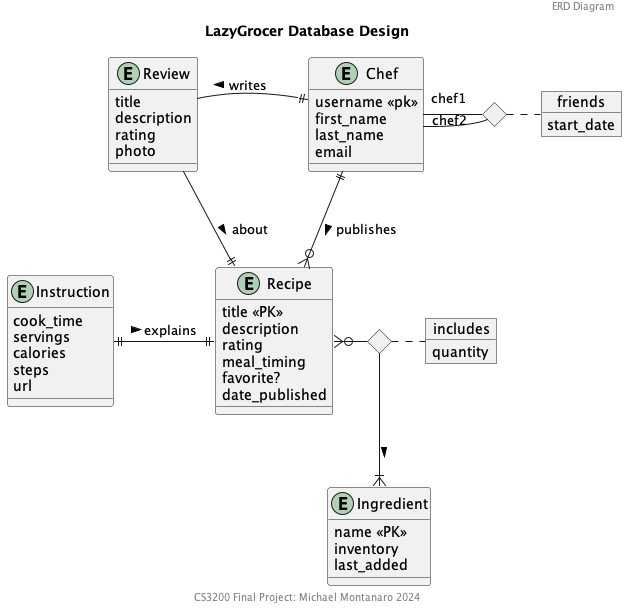

The diagram above was rendered by PlantUML. Its source (embedded in the PNG):
@startuml LazyGrozerERDdiagram

header ERD Diagram
title LazyGrocer Database Design
footer CS3200 Final Project: Michael Montanaro 2024

entity Recipe {
    title <<PK>> 
    description
    rating
    meal_timing
    favorite?
    date_published
}

entity Instruction {
    cook_time
    servings
    calories
    steps
    url
}

entity Ingredient {
    name <<PK>>
    inventory
    last_added
}

entity Chef {
    username <<pk>>
    first_name
    last_name
    email
}

object includes {
    quantity
}
diamond DIncludes

object friends {
    start_date
}
diamond DFriends

entity Review {
    title 
    description 
    rating
    photo
}

Recipe }o- DIncludes
DIncludes --|{ Ingredient: >
DIncludes . includes
Chef ||--o{ Recipe: publishes >
Chef "chef2" - DFriends
DFriends - "chef1" Chef
DFriends . friends
Review -|| Chef: writes <
Review --|| Recipe: about >
Instruction ||-|| Recipe: explains >

@enduml